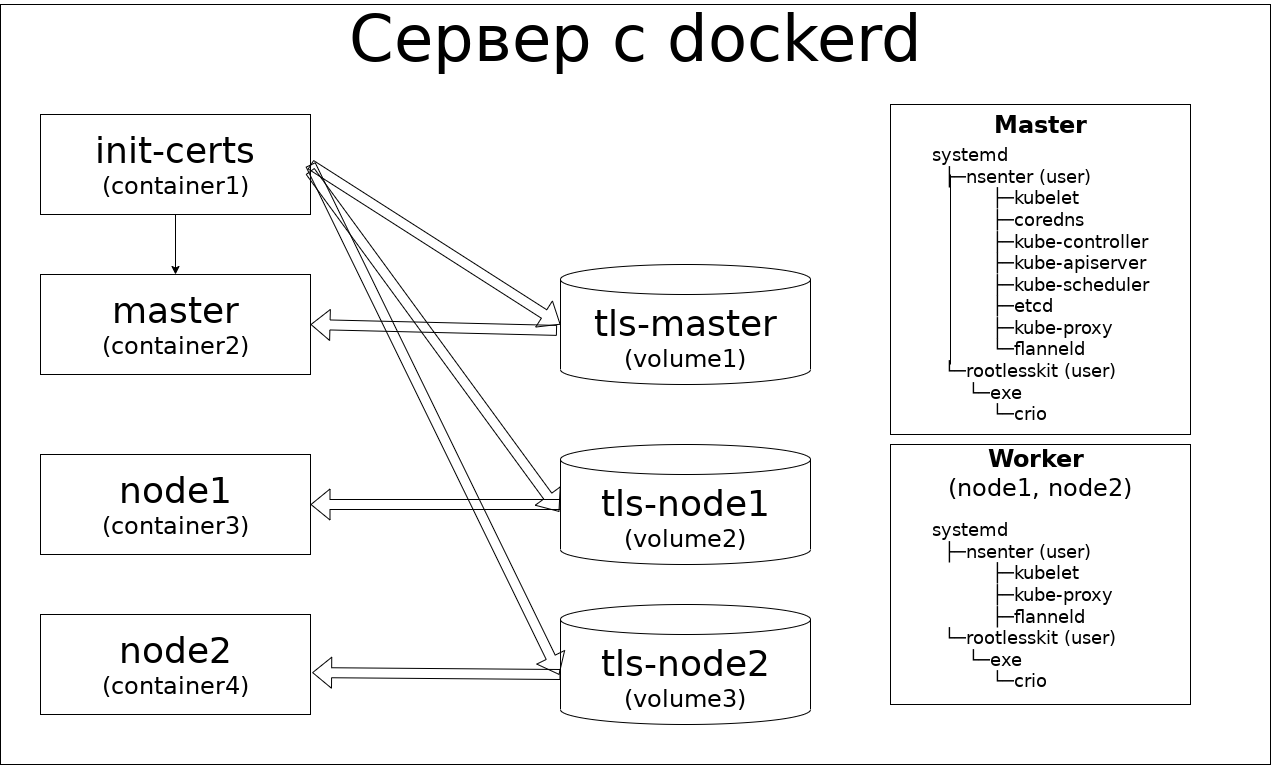

The diagram above was exported from draw.io. Its source (the exported page's mxGraphModel, read from the mxfile embedded in the PNG):
<mxGraphModel dx="1485" dy="1067" grid="1" gridSize="10" guides="1" tooltips="1" connect="1" arrows="1" fold="1" page="1" pageScale="1" pageWidth="827" pageHeight="1169" math="0" shadow="0">
  <root>
    <mxCell id="0" />
    <mxCell id="1" parent="0" />
    <mxCell id="tIAkZOhMyr8gN1wPfud8-33" value="&lt;font style=&quot;font-size: 64px;&quot;&gt;Сервер с dockerd&lt;br&gt;&lt;br&gt;&lt;br&gt;&lt;br&gt;&lt;br&gt;&lt;br&gt;&lt;br&gt;&lt;br&gt;&lt;br&gt;&lt;br&gt;&lt;/font&gt;" style="rounded=0;whiteSpace=wrap;html=1;" vertex="1" parent="1">
      <mxGeometry x="50" y="430" width="1270" height="760" as="geometry" />
    </mxCell>
    <mxCell id="tIAkZOhMyr8gN1wPfud8-32" value="" style="edgeStyle=orthogonalEdgeStyle;rounded=0;orthogonalLoop=1;jettySize=auto;html=1;" edge="1" parent="1" source="tIAkZOhMyr8gN1wPfud8-1" target="tIAkZOhMyr8gN1wPfud8-2">
      <mxGeometry relative="1" as="geometry" />
    </mxCell>
    <mxCell id="tIAkZOhMyr8gN1wPfud8-1" value="&lt;font style=&quot;&quot;&gt;&lt;span style=&quot;font-size: 36px;&quot;&gt;init-certs&lt;/span&gt;&lt;br&gt;&lt;font style=&quot;font-size: 24px;&quot;&gt;(сontainer1)&lt;/font&gt;&lt;br&gt;&lt;/font&gt;" style="rounded=0;whiteSpace=wrap;html=1;" vertex="1" parent="1">
      <mxGeometry x="90" y="540" width="270" height="100" as="geometry" />
    </mxCell>
    <mxCell id="tIAkZOhMyr8gN1wPfud8-2" value="&lt;font style=&quot;&quot;&gt;&lt;span style=&quot;font-size: 36px;&quot;&gt;master&lt;/span&gt;&lt;br&gt;&lt;font style=&quot;font-size: 24px;&quot;&gt;(сontainer2)&lt;/font&gt;&lt;br&gt;&lt;/font&gt;" style="rounded=0;whiteSpace=wrap;html=1;" vertex="1" parent="1">
      <mxGeometry x="90" y="700" width="270" height="100" as="geometry" />
    </mxCell>
    <mxCell id="tIAkZOhMyr8gN1wPfud8-3" value="&lt;font style=&quot;&quot;&gt;&lt;span style=&quot;font-size: 36px;&quot;&gt;node1&lt;/span&gt;&lt;br&gt;&lt;font style=&quot;font-size: 24px;&quot;&gt;(сontainer3)&lt;/font&gt;&lt;br&gt;&lt;/font&gt;" style="rounded=0;whiteSpace=wrap;html=1;" vertex="1" parent="1">
      <mxGeometry x="90" y="880" width="270" height="100" as="geometry" />
    </mxCell>
    <mxCell id="tIAkZOhMyr8gN1wPfud8-4" value="&lt;font style=&quot;&quot;&gt;&lt;span style=&quot;font-size: 36px;&quot;&gt;node2&lt;/span&gt;&lt;br&gt;&lt;font style=&quot;font-size: 24px;&quot;&gt;(сontainer4)&lt;/font&gt;&lt;br&gt;&lt;/font&gt;" style="rounded=0;whiteSpace=wrap;html=1;" vertex="1" parent="1">
      <mxGeometry x="90" y="1040" width="270" height="100" as="geometry" />
    </mxCell>
    <mxCell id="tIAkZOhMyr8gN1wPfud8-5" value="&lt;font style=&quot;&quot;&gt;&lt;span style=&quot;font-size: 36px;&quot;&gt;tls-master&lt;/span&gt;&lt;br&gt;&lt;font style=&quot;font-size: 24px;&quot;&gt;(volume1)&lt;/font&gt;&lt;br&gt;&lt;/font&gt;" style="shape=cylinder3;whiteSpace=wrap;html=1;boundedLbl=1;backgroundOutline=1;size=15;" vertex="1" parent="1">
      <mxGeometry x="610" y="690" width="250" height="120" as="geometry" />
    </mxCell>
    <mxCell id="tIAkZOhMyr8gN1wPfud8-6" value="&lt;font style=&quot;&quot;&gt;&lt;span style=&quot;font-size: 36px;&quot;&gt;tls-node1&lt;/span&gt;&lt;br&gt;&lt;font style=&quot;font-size: 24px;&quot;&gt;(volume2)&lt;/font&gt;&lt;br&gt;&lt;/font&gt;" style="shape=cylinder3;whiteSpace=wrap;html=1;boundedLbl=1;backgroundOutline=1;size=15;" vertex="1" parent="1">
      <mxGeometry x="610" y="870" width="250" height="120" as="geometry" />
    </mxCell>
    <mxCell id="tIAkZOhMyr8gN1wPfud8-8" value="&lt;font style=&quot;&quot;&gt;&lt;span style=&quot;font-size: 36px;&quot;&gt;tls-node2&lt;/span&gt;&lt;br&gt;&lt;font style=&quot;font-size: 24px;&quot;&gt;(volume3)&lt;/font&gt;&lt;br&gt;&lt;/font&gt;" style="shape=cylinder3;whiteSpace=wrap;html=1;boundedLbl=1;backgroundOutline=1;size=15;" vertex="1" parent="1">
      <mxGeometry x="610" y="1030" width="250" height="120" as="geometry" />
    </mxCell>
    <mxCell id="tIAkZOhMyr8gN1wPfud8-16" value="" style="shape=flexArrow;endArrow=classic;html=1;rounded=0;entryX=0;entryY=0.5;entryDx=0;entryDy=0;entryPerimeter=0;exitX=1;exitY=0.5;exitDx=0;exitDy=0;" edge="1" parent="1" source="tIAkZOhMyr8gN1wPfud8-1" target="tIAkZOhMyr8gN1wPfud8-5">
      <mxGeometry width="50" height="50" relative="1" as="geometry">
        <mxPoint x="390" y="590" as="sourcePoint" />
        <mxPoint x="440" y="540" as="targetPoint" />
      </mxGeometry>
    </mxCell>
    <mxCell id="tIAkZOhMyr8gN1wPfud8-18" value="" style="shape=flexArrow;endArrow=classic;html=1;rounded=0;entryX=-0.005;entryY=0.561;entryDx=0;entryDy=0;entryPerimeter=0;exitX=0.998;exitY=0.566;exitDx=0;exitDy=0;exitPerimeter=0;" edge="1" parent="1" source="tIAkZOhMyr8gN1wPfud8-1" target="tIAkZOhMyr8gN1wPfud8-6">
      <mxGeometry width="50" height="50" relative="1" as="geometry">
        <mxPoint x="370" y="600" as="sourcePoint" />
        <mxPoint x="810" y="760" as="targetPoint" />
      </mxGeometry>
    </mxCell>
    <mxCell id="tIAkZOhMyr8gN1wPfud8-19" value="" style="shape=flexArrow;endArrow=classic;html=1;rounded=0;entryX=-0.005;entryY=0.586;entryDx=0;entryDy=0;entryPerimeter=0;" edge="1" parent="1" target="tIAkZOhMyr8gN1wPfud8-8">
      <mxGeometry width="50" height="50" relative="1" as="geometry">
        <mxPoint x="360" y="590" as="sourcePoint" />
        <mxPoint x="810" y="963" as="targetPoint" />
      </mxGeometry>
    </mxCell>
    <mxCell id="tIAkZOhMyr8gN1wPfud8-20" value="" style="shape=flexArrow;endArrow=classic;html=1;rounded=0;entryX=1;entryY=0.5;entryDx=0;entryDy=0;exitX=-0.014;exitY=0.549;exitDx=0;exitDy=0;exitPerimeter=0;" edge="1" parent="1" source="tIAkZOhMyr8gN1wPfud8-5" target="tIAkZOhMyr8gN1wPfud8-2">
      <mxGeometry width="50" height="50" relative="1" as="geometry">
        <mxPoint x="500" y="860" as="sourcePoint" />
        <mxPoint x="550" y="810" as="targetPoint" />
      </mxGeometry>
    </mxCell>
    <mxCell id="tIAkZOhMyr8gN1wPfud8-21" value="" style="shape=flexArrow;endArrow=classic;html=1;rounded=0;entryX=1;entryY=0.5;entryDx=0;entryDy=0;exitX=0;exitY=0.5;exitDx=0;exitDy=0;exitPerimeter=0;" edge="1" parent="1" source="tIAkZOhMyr8gN1wPfud8-6" target="tIAkZOhMyr8gN1wPfud8-3">
      <mxGeometry width="50" height="50" relative="1" as="geometry">
        <mxPoint x="800" y="940" as="sourcePoint" />
        <mxPoint x="370" y="760" as="targetPoint" />
      </mxGeometry>
    </mxCell>
    <mxCell id="tIAkZOhMyr8gN1wPfud8-22" value="" style="shape=flexArrow;endArrow=classic;html=1;rounded=0;entryX=1.006;entryY=0.581;entryDx=0;entryDy=0;entryPerimeter=0;" edge="1" parent="1" target="tIAkZOhMyr8gN1wPfud8-4">
      <mxGeometry width="50" height="50" relative="1" as="geometry">
        <mxPoint x="610" y="1100" as="sourcePoint" />
        <mxPoint x="370" y="940" as="targetPoint" />
      </mxGeometry>
    </mxCell>
    <mxCell id="tIAkZOhMyr8gN1wPfud8-24" value="&lt;div style=&quot;font-size: 24px;&quot;&gt;&lt;b&gt;Master&lt;/b&gt;&lt;/div&gt;&lt;div style=&quot;font-size: 24px;&quot;&gt;&lt;br&gt;&lt;/div&gt;&lt;div style=&quot;font-size: 24px;&quot;&gt;&lt;br&gt;&lt;/div&gt;&lt;div style=&quot;font-size: 24px;&quot;&gt;&lt;br&gt;&lt;/div&gt;&lt;div style=&quot;font-size: 24px;&quot;&gt;&lt;br&gt;&lt;/div&gt;&lt;div style=&quot;font-size: 24px;&quot;&gt;&lt;br&gt;&lt;/div&gt;&lt;div style=&quot;font-size: 24px;&quot;&gt;&lt;br&gt;&lt;/div&gt;&lt;div style=&quot;font-size: 24px;&quot;&gt;&lt;br&gt;&lt;/div&gt;&lt;div style=&quot;font-size: 24px;&quot;&gt;&lt;br&gt;&lt;/div&gt;&lt;div style=&quot;font-size: 24px;&quot;&gt;&lt;br&gt;&lt;/div&gt;&lt;div style=&quot;font-size: 24px;&quot;&gt;&lt;br&gt;&lt;/div&gt;" style="rounded=0;whiteSpace=wrap;html=1;" vertex="1" parent="1">
      <mxGeometry x="940" y="530" width="300" height="330" as="geometry" />
    </mxCell>
    <mxCell id="tIAkZOhMyr8gN1wPfud8-25" value="&lt;font face=&quot;Courier New&quot; style=&quot;font-size: 18px;&quot;&gt;&lt;div style=&quot;&quot;&gt;&lt;div&gt;systemd&lt;/div&gt;&lt;div&gt;&amp;nbsp; ├─nsenter (user)&lt;br&gt;&amp;nbsp; &amp;nbsp; &amp;nbsp; &amp;nbsp; &amp;nbsp;&amp;nbsp;├&lt;span style=&quot;background-color: initial;&quot;&gt;─kubelet&lt;/span&gt;&lt;/div&gt;&lt;div style=&quot;border-color: var(--border-color);&quot;&gt;&amp;nbsp; &amp;nbsp; &amp;nbsp; &amp;nbsp; &amp;nbsp; ├─coredns&lt;/div&gt;&lt;div style=&quot;border-color: var(--border-color);&quot;&gt;&amp;nbsp; &amp;nbsp; &amp;nbsp; &amp;nbsp; &amp;nbsp; ├─kube-controller&lt;/div&gt;&lt;div style=&quot;border-color: var(--border-color);&quot;&gt;&amp;nbsp; &amp;nbsp; &amp;nbsp; &amp;nbsp; &amp;nbsp; ├─kube-apiserver&lt;/div&gt;&lt;div style=&quot;border-color: var(--border-color);&quot;&gt;&amp;nbsp; &amp;nbsp; &amp;nbsp; &amp;nbsp; &amp;nbsp; ├─kube-scheduler&lt;/div&gt;&lt;div style=&quot;border-color: var(--border-color);&quot;&gt;&amp;nbsp; &amp;nbsp; &amp;nbsp; &amp;nbsp; &amp;nbsp; ├─etcd&lt;/div&gt;&lt;div style=&quot;border-color: var(--border-color);&quot;&gt;&amp;nbsp; &amp;nbsp; &amp;nbsp; &amp;nbsp; &amp;nbsp; ├─kube-proxy&lt;/div&gt;&lt;div&gt;&amp;nbsp; &amp;nbsp; &amp;nbsp; &amp;nbsp; &amp;nbsp;&amp;nbsp;└&lt;span style=&quot;background-color: initial;&quot;&gt;─flanneld&lt;/span&gt;&lt;/div&gt;&lt;div&gt;&amp;nbsp; └─rootlesskit (user)&lt;/div&gt;&lt;div&gt;&amp;nbsp; &amp;nbsp; &amp;nbsp; └─exe&lt;/div&gt;&lt;div&gt;&amp;nbsp; &amp;nbsp; &amp;nbsp; &amp;nbsp; &amp;nbsp; └─crio&lt;/div&gt;&lt;/div&gt;&lt;/font&gt;" style="text;html=1;strokeColor=none;fillColor=none;align=left;verticalAlign=middle;whiteSpace=wrap;rounded=0;" vertex="1" parent="1">
      <mxGeometry x="980" y="570" width="250" height="280" as="geometry" />
    </mxCell>
    <mxCell id="tIAkZOhMyr8gN1wPfud8-26" value="&lt;div style=&quot;font-size: 24px;&quot;&gt;&lt;b&gt;Worker&amp;nbsp;&lt;br&gt;&lt;/b&gt;&lt;span style=&quot;background-color: initial;&quot;&gt;(node1, node2)&lt;/span&gt;&lt;/div&gt;&lt;div style=&quot;font-size: 24px;&quot;&gt;&lt;br&gt;&lt;/div&gt;&lt;div style=&quot;font-size: 24px;&quot;&gt;&lt;br&gt;&lt;/div&gt;&lt;div style=&quot;font-size: 24px;&quot;&gt;&lt;br&gt;&lt;/div&gt;&lt;div style=&quot;font-size: 24px;&quot;&gt;&lt;br&gt;&lt;/div&gt;&lt;div style=&quot;font-size: 24px;&quot;&gt;&lt;br&gt;&lt;/div&gt;&lt;div style=&quot;font-size: 24px;&quot;&gt;&lt;br&gt;&lt;/div&gt;&lt;div style=&quot;font-size: 24px;&quot;&gt;&lt;br&gt;&lt;/div&gt;" style="rounded=0;whiteSpace=wrap;html=1;" vertex="1" parent="1">
      <mxGeometry x="940" y="870" width="300" height="260" as="geometry" />
    </mxCell>
    <mxCell id="tIAkZOhMyr8gN1wPfud8-27" value="&lt;font face=&quot;Courier New&quot; style=&quot;font-size: 18px;&quot;&gt;&lt;div style=&quot;&quot;&gt;&lt;div&gt;systemd&lt;/div&gt;&lt;div&gt;&amp;nbsp; ├─nsenter (user)&lt;br&gt;&lt;div style=&quot;border-color: var(--border-color);&quot;&gt;&amp;nbsp; &amp;nbsp; &amp;nbsp; &amp;nbsp; &amp;nbsp; ├─kubelet&lt;/div&gt;&lt;/div&gt;&lt;div&gt;&lt;span style=&quot;border-color: var(--border-color); background-color: initial;&quot;&gt;&lt;div style=&quot;border-color: var(--border-color);&quot;&gt;&amp;nbsp; &amp;nbsp; &amp;nbsp; &amp;nbsp; &amp;nbsp; ├─kube-proxy&lt;/div&gt;&lt;div style=&quot;border-color: var(--border-color);&quot;&gt;&amp;nbsp; &amp;nbsp; &amp;nbsp; &amp;nbsp; &amp;nbsp; ├─flanneld&lt;/div&gt;&lt;/span&gt;&lt;/div&gt;&lt;div&gt;&amp;nbsp; └─rootlesskit (user)&lt;/div&gt;&lt;div&gt;&amp;nbsp; &amp;nbsp; &amp;nbsp; └─exe&lt;/div&gt;&lt;div&gt;&amp;nbsp; &amp;nbsp; &amp;nbsp; &amp;nbsp; &amp;nbsp; └─crio&lt;/div&gt;&lt;/div&gt;&lt;/font&gt;" style="text;html=1;strokeColor=none;fillColor=none;align=left;verticalAlign=middle;whiteSpace=wrap;rounded=0;" vertex="1" parent="1">
      <mxGeometry x="980" y="950" width="215" height="161" as="geometry" />
    </mxCell>
    <mxCell id="tIAkZOhMyr8gN1wPfud8-30" value="" style="endArrow=none;html=1;rounded=0;endSize=8;strokeWidth=1;" edge="1" parent="1">
      <mxGeometry width="50" height="50" relative="1" as="geometry">
        <mxPoint x="1000" y="790" as="sourcePoint" />
        <mxPoint x="1000" y="600" as="targetPoint" />
      </mxGeometry>
    </mxCell>
  </root>
</mxGraphModel>